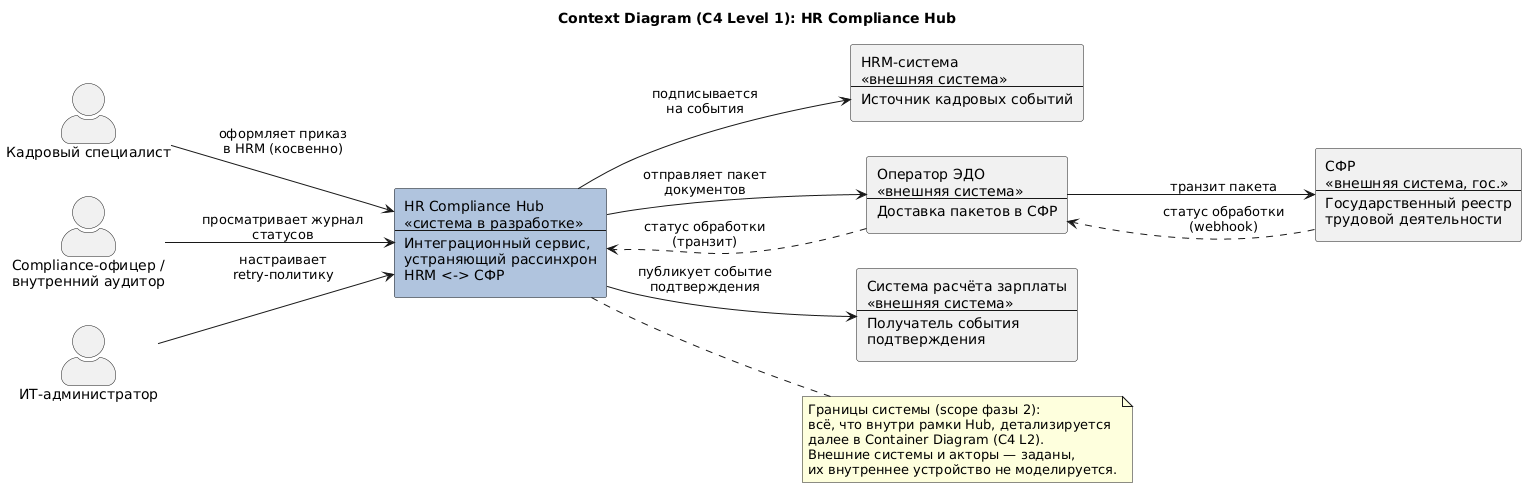

The diagram above was rendered by PlantUML. Its source (embedded in the PNG):
@startuml Context_HR_Compliance_Hub
left to right direction
skinparam packageStyle rect
skinparam actorStyle awesome

title Context Diagram (C4 Level 1): HR Compliance Hub

actor "Кадровый специалист" as HRSpec
actor "Compliance-офицер /\nвнутренний аудитор" as Audit
actor "ИТ-администратор" as ITAdmin

rectangle "HR Compliance Hub\n<<система в разработке>>\n--\nИнтеграционный сервис,\nустраняющий рассинхрон\nHRM <-> СФР" as Hub #LightSteelBlue

rectangle "HRM-система\n<<внешняя система>>\n--\nИсточник кадровых событий" as HRM
rectangle "Оператор ЭДО\n<<внешняя система>>\n--\nДоставка пакетов в СФР" as EDO
rectangle "СФР\n<<внешняя система, гос.>>\n--\nГосударственный реестр\nтрудовой деятельности" as SFR
rectangle "Система расчёта зарплаты\n<<внешняя система>>\n--\nПолучатель события\nподтверждения" as Payroll

HRSpec --> Hub : оформляет приказ\nв HRM (косвенно)
Audit --> Hub : просматривает журнал\nстатусов
ITAdmin --> Hub : настраивает\nretry-политику

Hub --> HRM : подписывается\nна события
Hub --> EDO : отправляет пакет\nдокументов
EDO --> SFR : транзит пакета
SFR ..> EDO : статус обработки\n(webhook)
EDO ..> Hub : статус обработки\n(транзит)
Hub --> Payroll : публикует событие\nподтверждения

note right of Hub
  Границы системы (scope фазы 2):
  всё, что внутри рамки Hub, детализируется
  далее в Container Diagram (C4 L2).
  Внешние системы и акторы — заданы,
  их внутреннее устройство не моделируется.
end note

@enduml